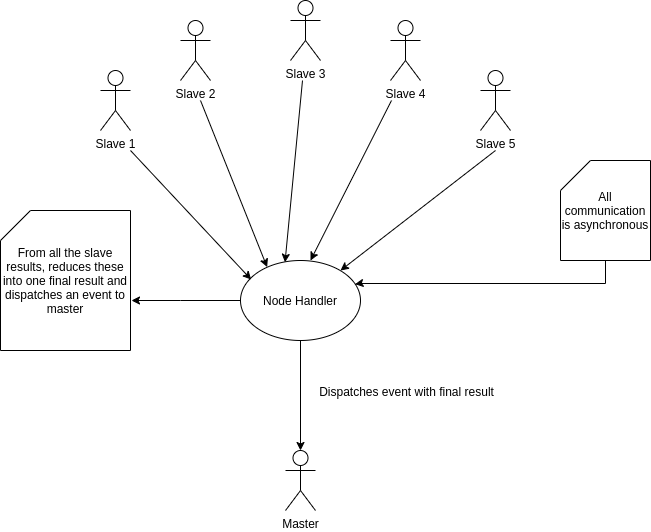

The diagram above was exported from draw.io. Its source (the exported page's mxGraphModel, read from the mxfile embedded in the PNG):
<mxGraphModel dx="1422" dy="801" grid="1" gridSize="10" guides="1" tooltips="1" connect="1" arrows="1" fold="1" page="1" pageScale="1" pageWidth="827" pageHeight="1169" math="0" shadow="0">
  <root>
    <mxCell id="0" />
    <mxCell id="1" parent="0" />
    <mxCell id="rwvcC1Re5s-ECdCMU2Fc-1" style="edgeStyle=orthogonalEdgeStyle;rounded=0;orthogonalLoop=1;jettySize=auto;html=1;" parent="1" edge="1">
      <mxGeometry relative="1" as="geometry">
        <mxPoint x="300" y="439.9999999999998" as="sourcePoint" />
        <mxPoint x="191" y="439.9999999999998" as="targetPoint" />
        <Array as="points">
          <mxPoint x="240" y="440" />
          <mxPoint x="240" y="440" />
        </Array>
      </mxGeometry>
    </mxCell>
    <mxCell id="rwvcC1Re5s-ECdCMU2Fc-2" value="Node Handler" style="ellipse;whiteSpace=wrap;html=1;" parent="1" vertex="1">
      <mxGeometry x="300" y="400" width="120" height="80" as="geometry" />
    </mxCell>
    <mxCell id="rwvcC1Re5s-ECdCMU2Fc-3" style="edgeStyle=orthogonalEdgeStyle;rounded=0;orthogonalLoop=1;jettySize=auto;html=1;" parent="1" source="rwvcC1Re5s-ECdCMU2Fc-2" target="rwvcC1Re5s-ECdCMU2Fc-5" edge="1">
      <mxGeometry relative="1" as="geometry" />
    </mxCell>
    <mxCell id="rwvcC1Re5s-ECdCMU2Fc-4" value="Dispatches event with final result" style="text;html=1;align=center;verticalAlign=middle;resizable=0;points=[];" parent="rwvcC1Re5s-ECdCMU2Fc-3" vertex="1" connectable="0">
      <mxGeometry x="-0.2545" relative="1" as="geometry">
        <mxPoint x="105" y="9" as="offset" />
      </mxGeometry>
    </mxCell>
    <mxCell id="rwvcC1Re5s-ECdCMU2Fc-5" value="Master" style="shape=umlActor;verticalLabelPosition=bottom;labelBackgroundColor=#ffffff;verticalAlign=top;html=1;outlineConnect=0;" parent="1" vertex="1">
      <mxGeometry x="345" y="590" width="30" height="60" as="geometry" />
    </mxCell>
    <mxCell id="rwvcC1Re5s-ECdCMU2Fc-6" value="Slave 1" style="shape=umlActor;verticalLabelPosition=bottom;labelBackgroundColor=#ffffff;verticalAlign=top;html=1;outlineConnect=0;" parent="1" vertex="1">
      <mxGeometry x="160" y="210" width="30" height="60" as="geometry" />
    </mxCell>
    <mxCell id="rwvcC1Re5s-ECdCMU2Fc-7" value="Slave 2" style="shape=umlActor;verticalLabelPosition=bottom;labelBackgroundColor=#ffffff;verticalAlign=top;html=1;outlineConnect=0;" parent="1" vertex="1">
      <mxGeometry x="240" y="160" width="30" height="60" as="geometry" />
    </mxCell>
    <mxCell id="rwvcC1Re5s-ECdCMU2Fc-8" value="Slave 4" style="shape=umlActor;verticalLabelPosition=bottom;labelBackgroundColor=#ffffff;verticalAlign=top;html=1;outlineConnect=0;" parent="1" vertex="1">
      <mxGeometry x="450" y="160" width="30" height="60" as="geometry" />
    </mxCell>
    <mxCell id="rwvcC1Re5s-ECdCMU2Fc-9" value="Slave 3" style="shape=umlActor;verticalLabelPosition=bottom;labelBackgroundColor=#ffffff;verticalAlign=top;html=1;outlineConnect=0;" parent="1" vertex="1">
      <mxGeometry x="350" y="140" width="30" height="60" as="geometry" />
    </mxCell>
    <mxCell id="rwvcC1Re5s-ECdCMU2Fc-10" value="Slave 5" style="shape=umlActor;verticalLabelPosition=bottom;labelBackgroundColor=#ffffff;verticalAlign=top;html=1;outlineConnect=0;" parent="1" vertex="1">
      <mxGeometry x="540" y="210" width="30" height="60" as="geometry" />
    </mxCell>
    <mxCell id="rwvcC1Re5s-ECdCMU2Fc-11" value="" style="endArrow=classic;html=1;exitX=0.089;exitY=0.238;exitDx=0;exitDy=0;exitPerimeter=0;entryX=0.089;entryY=0.238;entryDx=0;entryDy=0;entryPerimeter=0;" parent="1" target="rwvcC1Re5s-ECdCMU2Fc-2" edge="1">
      <mxGeometry width="50" height="50" relative="1" as="geometry">
        <mxPoint x="190" y="290" as="sourcePoint" />
        <mxPoint x="670" y="510" as="targetPoint" />
      </mxGeometry>
    </mxCell>
    <mxCell id="rwvcC1Re5s-ECdCMU2Fc-12" value="" style="endArrow=classic;html=1;exitX=0.222;exitY=0.083;exitDx=0;exitDy=0;exitPerimeter=0;entryX=0.222;entryY=0.083;entryDx=0;entryDy=0;entryPerimeter=0;" parent="1" target="rwvcC1Re5s-ECdCMU2Fc-2" edge="1">
      <mxGeometry width="50" height="50" relative="1" as="geometry">
        <mxPoint x="260" y="240" as="sourcePoint" />
        <mxPoint x="330" y="400" as="targetPoint" />
      </mxGeometry>
    </mxCell>
    <mxCell id="rwvcC1Re5s-ECdCMU2Fc-13" value="" style="endArrow=classic;html=1;exitX=0.371;exitY=0.022;exitDx=0;exitDy=0;exitPerimeter=0;entryX=0.371;entryY=0.022;entryDx=0;entryDy=0;entryPerimeter=0;" parent="1" target="rwvcC1Re5s-ECdCMU2Fc-2" edge="1">
      <mxGeometry width="50" height="50" relative="1" as="geometry">
        <mxPoint x="362" y="220" as="sourcePoint" />
        <mxPoint x="343" y="400" as="targetPoint" />
      </mxGeometry>
    </mxCell>
    <mxCell id="rwvcC1Re5s-ECdCMU2Fc-14" value="" style="endArrow=classic;html=1;" parent="1" edge="1">
      <mxGeometry width="50" height="50" relative="1" as="geometry">
        <mxPoint x="451" y="240" as="sourcePoint" />
        <mxPoint x="370" y="399.9999999999998" as="targetPoint" />
      </mxGeometry>
    </mxCell>
    <mxCell id="rwvcC1Re5s-ECdCMU2Fc-15" value="" style="endArrow=classic;html=1;" parent="1" edge="1">
      <mxGeometry width="50" height="50" relative="1" as="geometry">
        <mxPoint x="555" y="290" as="sourcePoint" />
        <mxPoint x="400" y="409.9999999999998" as="targetPoint" />
      </mxGeometry>
    </mxCell>
    <mxCell id="rwvcC1Re5s-ECdCMU2Fc-16" value="From all the slave results, reduces these into one final result and dispatches an event to master" style="shape=card;whiteSpace=wrap;html=1;" parent="1" vertex="1">
      <mxGeometry x="60" y="350" width="130" height="140" as="geometry" />
    </mxCell>
    <mxCell id="rwvcC1Re5s-ECdCMU2Fc-17" style="edgeStyle=orthogonalEdgeStyle;rounded=0;orthogonalLoop=1;jettySize=auto;html=1;exitX=0.5;exitY=1;exitDx=0;exitDy=0;exitPerimeter=0;entryX=0.954;entryY=0.296;entryDx=0;entryDy=0;entryPerimeter=0;" parent="1" source="rwvcC1Re5s-ECdCMU2Fc-18" target="rwvcC1Re5s-ECdCMU2Fc-2" edge="1">
      <mxGeometry relative="1" as="geometry">
        <mxPoint x="419" y="447" as="targetPoint" />
        <Array as="points">
          <mxPoint x="665" y="423" />
          <mxPoint x="419" y="423" />
        </Array>
      </mxGeometry>
    </mxCell>
    <mxCell id="rwvcC1Re5s-ECdCMU2Fc-18" value="All communication is asynchronous" style="shape=card;whiteSpace=wrap;html=1;" parent="1" vertex="1">
      <mxGeometry x="620" y="300" width="90" height="100" as="geometry" />
    </mxCell>
  </root>
</mxGraphModel>